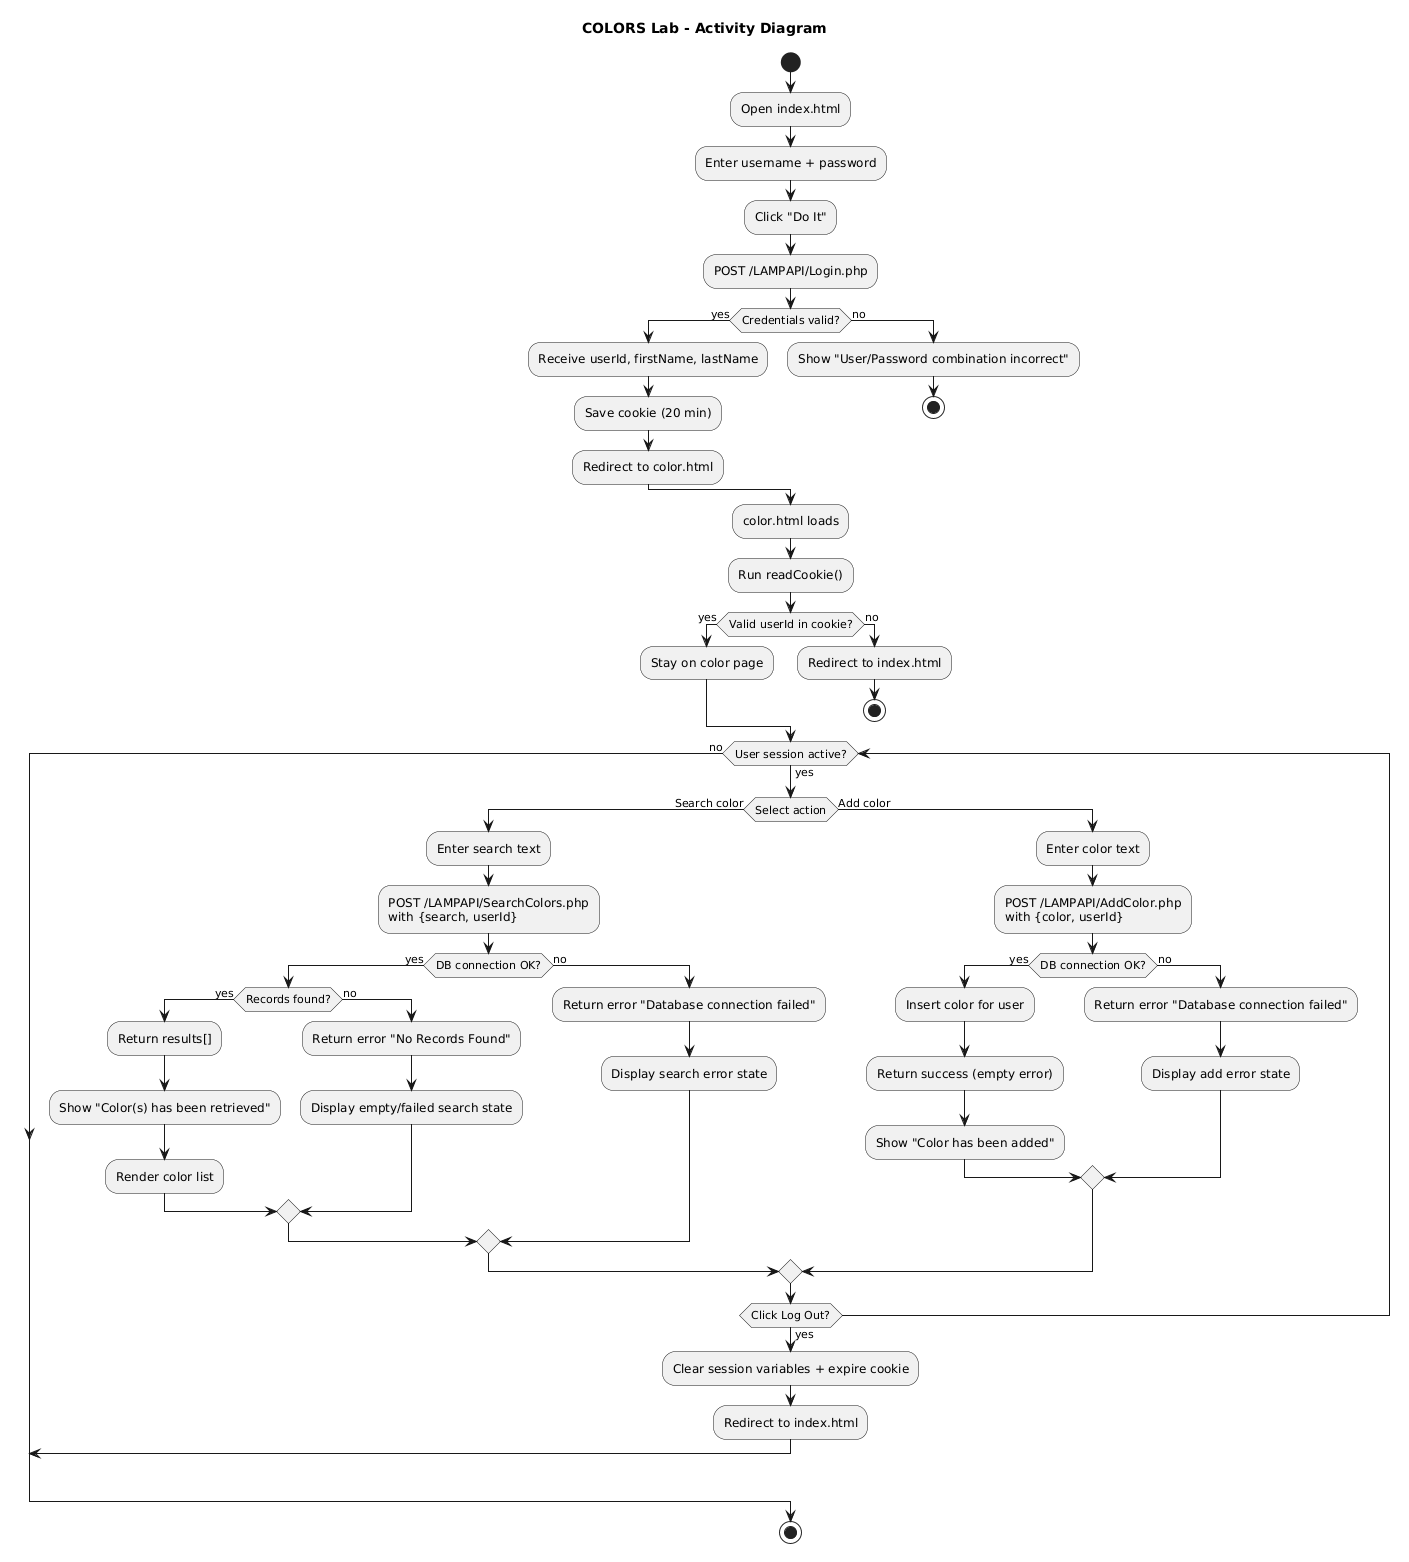

The diagram above was rendered by PlantUML. Its source (embedded in the PNG):
@startuml
title COLORS Lab - Activity Diagram

start

:Open index.html;
:Enter username + password;
:Click "Do It";

:POST /LAMPAPI/Login.php;
if (Credentials valid?) then (yes)
  :Receive userId, firstName, lastName;
  :Save cookie (20 min);
  :Redirect to color.html;
else (no)
  :Show "User/Password combination incorrect";
  stop
endif

:color.html loads;
:Run readCookie();
if (Valid userId in cookie?) then (yes)
  :Stay on color page;
else (no)
  :Redirect to index.html;
  stop
endif

while (User session active?) is (yes)
  if (Select action) then (Search color)
    :Enter search text;
    :POST /LAMPAPI/SearchColors.php
    with {search, userId};
    if (DB connection OK?) then (yes)
      if (Records found?) then (yes)
        :Return results[];
        :Show "Color(s) has been retrieved";
        :Render color list;
      else (no)
        :Return error "No Records Found";
        :Display empty/failed search state;
      endif
    else (no)
      :Return error "Database connection failed";
      :Display search error state;
    endif
  else (Add color)
    :Enter color text;
    :POST /LAMPAPI/AddColor.php
    with {color, userId};
    if (DB connection OK?) then (yes)
      :Insert color for user;
      :Return success (empty error);
      :Show "Color has been added";
    else (no)
      :Return error "Database connection failed";
      :Display add error state;
    endif
  endif

  if (Click Log Out?) then (yes)
    :Clear session variables + expire cookie;
    :Redirect to index.html;
    break
  endif
endwhile (no)

stop
@enduml